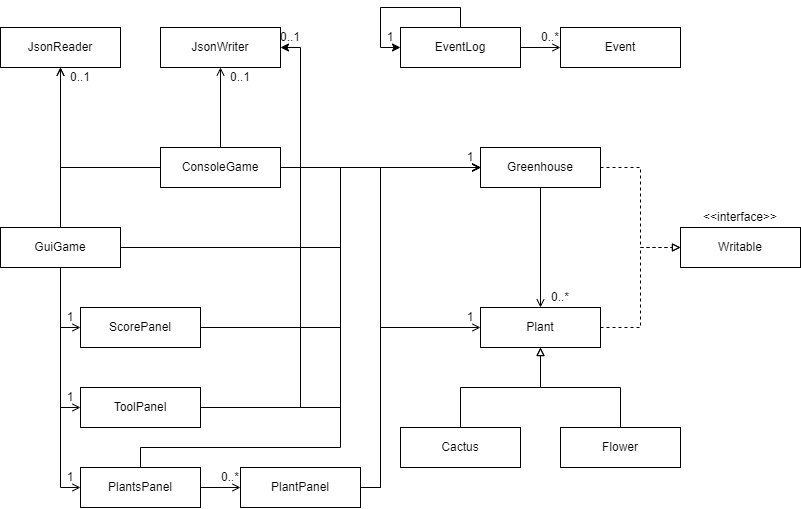

The diagram above was exported from draw.io. Its source (the exported page's mxGraphModel, read from the mxfile embedded in the PNG):
<mxGraphModel dx="1393" dy="723" grid="1" gridSize="10" guides="1" tooltips="1" connect="1" arrows="1" fold="1" page="1" pageScale="1" pageWidth="827" pageHeight="1169" math="0" shadow="0">
  <root>
    <mxCell id="WIyWlLk6GJQsqaUBKTNV-0" />
    <mxCell id="WIyWlLk6GJQsqaUBKTNV-1" parent="WIyWlLk6GJQsqaUBKTNV-0" />
    <mxCell id="1zfffqCoM4NuZ5vlyOpG-14" style="edgeStyle=orthogonalEdgeStyle;rounded=0;orthogonalLoop=1;jettySize=auto;html=1;entryX=0;entryY=0.5;entryDx=0;entryDy=0;endArrow=block;endFill=0;dashed=1;" edge="1" parent="WIyWlLk6GJQsqaUBKTNV-1" source="1zfffqCoM4NuZ5vlyOpG-0" target="1zfffqCoM4NuZ5vlyOpG-9">
      <mxGeometry relative="1" as="geometry" />
    </mxCell>
    <mxCell id="1zfffqCoM4NuZ5vlyOpG-0" value="Plant" style="rounded=0;whiteSpace=wrap;html=1;" vertex="1" parent="WIyWlLk6GJQsqaUBKTNV-1">
      <mxGeometry x="480" y="320" width="120" height="40" as="geometry" />
    </mxCell>
    <mxCell id="1zfffqCoM4NuZ5vlyOpG-3" style="edgeStyle=orthogonalEdgeStyle;rounded=0;orthogonalLoop=1;jettySize=auto;html=1;entryX=0.5;entryY=1;entryDx=0;entryDy=0;endArrow=block;endFill=0;" edge="1" parent="WIyWlLk6GJQsqaUBKTNV-1" source="1zfffqCoM4NuZ5vlyOpG-1" target="1zfffqCoM4NuZ5vlyOpG-0">
      <mxGeometry relative="1" as="geometry" />
    </mxCell>
    <mxCell id="1zfffqCoM4NuZ5vlyOpG-1" value="Cactus" style="rounded=0;whiteSpace=wrap;html=1;" vertex="1" parent="WIyWlLk6GJQsqaUBKTNV-1">
      <mxGeometry x="400" y="440" width="120" height="40" as="geometry" />
    </mxCell>
    <mxCell id="1zfffqCoM4NuZ5vlyOpG-4" style="edgeStyle=orthogonalEdgeStyle;rounded=0;orthogonalLoop=1;jettySize=auto;html=1;entryX=0.5;entryY=1;entryDx=0;entryDy=0;endArrow=block;endFill=0;" edge="1" parent="WIyWlLk6GJQsqaUBKTNV-1" source="1zfffqCoM4NuZ5vlyOpG-2" target="1zfffqCoM4NuZ5vlyOpG-0">
      <mxGeometry relative="1" as="geometry" />
    </mxCell>
    <mxCell id="1zfffqCoM4NuZ5vlyOpG-2" value="Flower" style="rounded=0;whiteSpace=wrap;html=1;" vertex="1" parent="WIyWlLk6GJQsqaUBKTNV-1">
      <mxGeometry x="560" y="440" width="120" height="40" as="geometry" />
    </mxCell>
    <mxCell id="1zfffqCoM4NuZ5vlyOpG-11" style="edgeStyle=orthogonalEdgeStyle;rounded=0;orthogonalLoop=1;jettySize=auto;html=1;entryX=0.5;entryY=0;entryDx=0;entryDy=0;endArrow=open;endFill=0;" edge="1" parent="WIyWlLk6GJQsqaUBKTNV-1" source="1zfffqCoM4NuZ5vlyOpG-5" target="1zfffqCoM4NuZ5vlyOpG-0">
      <mxGeometry relative="1" as="geometry" />
    </mxCell>
    <mxCell id="1zfffqCoM4NuZ5vlyOpG-15" style="edgeStyle=orthogonalEdgeStyle;rounded=0;orthogonalLoop=1;jettySize=auto;html=1;entryX=0;entryY=0.5;entryDx=0;entryDy=0;endArrow=block;endFill=0;dashed=1;" edge="1" parent="WIyWlLk6GJQsqaUBKTNV-1" source="1zfffqCoM4NuZ5vlyOpG-5" target="1zfffqCoM4NuZ5vlyOpG-9">
      <mxGeometry relative="1" as="geometry" />
    </mxCell>
    <mxCell id="1zfffqCoM4NuZ5vlyOpG-5" value="Greenhouse" style="rounded=0;whiteSpace=wrap;html=1;" vertex="1" parent="WIyWlLk6GJQsqaUBKTNV-1">
      <mxGeometry x="480" y="160" width="120" height="40" as="geometry" />
    </mxCell>
    <mxCell id="1zfffqCoM4NuZ5vlyOpG-8" value="0..*" style="text;html=1;strokeColor=none;fillColor=none;align=center;verticalAlign=middle;whiteSpace=wrap;rounded=0;" vertex="1" parent="WIyWlLk6GJQsqaUBKTNV-1">
      <mxGeometry x="550" y="300" width="20" height="20" as="geometry" />
    </mxCell>
    <mxCell id="1zfffqCoM4NuZ5vlyOpG-9" value="Writable" style="rounded=0;whiteSpace=wrap;html=1;" vertex="1" parent="WIyWlLk6GJQsqaUBKTNV-1">
      <mxGeometry x="680" y="240" width="120" height="40" as="geometry" />
    </mxCell>
    <mxCell id="1zfffqCoM4NuZ5vlyOpG-16" value="&amp;lt;&amp;lt;interface&amp;gt;&amp;gt;" style="text;html=1;strokeColor=none;fillColor=none;align=center;verticalAlign=middle;whiteSpace=wrap;rounded=0;" vertex="1" parent="WIyWlLk6GJQsqaUBKTNV-1">
      <mxGeometry x="680" y="220" width="120" height="20" as="geometry" />
    </mxCell>
    <mxCell id="1zfffqCoM4NuZ5vlyOpG-21" style="edgeStyle=orthogonalEdgeStyle;rounded=0;orthogonalLoop=1;jettySize=auto;html=1;entryX=0.5;entryY=1;entryDx=0;entryDy=0;endArrow=open;endFill=0;" edge="1" parent="WIyWlLk6GJQsqaUBKTNV-1" source="1zfffqCoM4NuZ5vlyOpG-17" target="1zfffqCoM4NuZ5vlyOpG-19">
      <mxGeometry relative="1" as="geometry" />
    </mxCell>
    <mxCell id="1zfffqCoM4NuZ5vlyOpG-22" style="edgeStyle=orthogonalEdgeStyle;rounded=0;orthogonalLoop=1;jettySize=auto;html=1;entryX=0.5;entryY=1;entryDx=0;entryDy=0;endArrow=open;endFill=0;" edge="1" parent="WIyWlLk6GJQsqaUBKTNV-1" source="1zfffqCoM4NuZ5vlyOpG-17" target="1zfffqCoM4NuZ5vlyOpG-18">
      <mxGeometry relative="1" as="geometry">
        <Array as="points">
          <mxPoint x="60" y="180" />
        </Array>
      </mxGeometry>
    </mxCell>
    <mxCell id="1zfffqCoM4NuZ5vlyOpG-31" style="edgeStyle=orthogonalEdgeStyle;rounded=0;orthogonalLoop=1;jettySize=auto;html=1;entryX=0;entryY=0.5;entryDx=0;entryDy=0;endArrow=open;endFill=0;" edge="1" parent="WIyWlLk6GJQsqaUBKTNV-1" source="1zfffqCoM4NuZ5vlyOpG-17" target="1zfffqCoM4NuZ5vlyOpG-5">
      <mxGeometry relative="1" as="geometry" />
    </mxCell>
    <mxCell id="1zfffqCoM4NuZ5vlyOpG-17" value="ConsoleGame" style="rounded=0;whiteSpace=wrap;html=1;" vertex="1" parent="WIyWlLk6GJQsqaUBKTNV-1">
      <mxGeometry x="160" y="160" width="120" height="40" as="geometry" />
    </mxCell>
    <mxCell id="1zfffqCoM4NuZ5vlyOpG-18" value="JsonReader" style="rounded=0;whiteSpace=wrap;html=1;" vertex="1" parent="WIyWlLk6GJQsqaUBKTNV-1">
      <mxGeometry y="40" width="120" height="40" as="geometry" />
    </mxCell>
    <mxCell id="1zfffqCoM4NuZ5vlyOpG-19" value="JsonWriter" style="rounded=0;whiteSpace=wrap;html=1;" vertex="1" parent="WIyWlLk6GJQsqaUBKTNV-1">
      <mxGeometry x="160" y="40" width="120" height="40" as="geometry" />
    </mxCell>
    <mxCell id="1zfffqCoM4NuZ5vlyOpG-23" value="0..1" style="text;html=1;strokeColor=none;fillColor=none;align=center;verticalAlign=middle;whiteSpace=wrap;rounded=0;" vertex="1" parent="WIyWlLk6GJQsqaUBKTNV-1">
      <mxGeometry x="70" y="80" width="20" height="20" as="geometry" />
    </mxCell>
    <mxCell id="1zfffqCoM4NuZ5vlyOpG-26" value="0..1" style="text;html=1;strokeColor=none;fillColor=none;align=center;verticalAlign=middle;whiteSpace=wrap;rounded=0;" vertex="1" parent="WIyWlLk6GJQsqaUBKTNV-1">
      <mxGeometry x="230" y="80" width="20" height="20" as="geometry" />
    </mxCell>
    <mxCell id="1zfffqCoM4NuZ5vlyOpG-33" style="edgeStyle=orthogonalEdgeStyle;rounded=0;orthogonalLoop=1;jettySize=auto;html=1;entryX=0;entryY=0.5;entryDx=0;entryDy=0;endArrow=open;endFill=0;" edge="1" parent="WIyWlLk6GJQsqaUBKTNV-1" source="1zfffqCoM4NuZ5vlyOpG-27" target="1zfffqCoM4NuZ5vlyOpG-5">
      <mxGeometry relative="1" as="geometry">
        <Array as="points">
          <mxPoint x="340" y="260" />
          <mxPoint x="340" y="180" />
        </Array>
      </mxGeometry>
    </mxCell>
    <mxCell id="1zfffqCoM4NuZ5vlyOpG-37" style="edgeStyle=orthogonalEdgeStyle;rounded=0;orthogonalLoop=1;jettySize=auto;html=1;entryX=0;entryY=0.5;entryDx=0;entryDy=0;endArrow=open;endFill=0;" edge="1" parent="WIyWlLk6GJQsqaUBKTNV-1" source="1zfffqCoM4NuZ5vlyOpG-27" target="1zfffqCoM4NuZ5vlyOpG-34">
      <mxGeometry relative="1" as="geometry" />
    </mxCell>
    <mxCell id="1zfffqCoM4NuZ5vlyOpG-38" style="edgeStyle=orthogonalEdgeStyle;rounded=0;orthogonalLoop=1;jettySize=auto;html=1;entryX=0;entryY=0.5;entryDx=0;entryDy=0;endArrow=open;endFill=0;" edge="1" parent="WIyWlLk6GJQsqaUBKTNV-1" source="1zfffqCoM4NuZ5vlyOpG-27" target="1zfffqCoM4NuZ5vlyOpG-35">
      <mxGeometry relative="1" as="geometry" />
    </mxCell>
    <mxCell id="1zfffqCoM4NuZ5vlyOpG-39" style="edgeStyle=orthogonalEdgeStyle;rounded=0;orthogonalLoop=1;jettySize=auto;html=1;entryX=0;entryY=0.5;entryDx=0;entryDy=0;endArrow=open;endFill=0;" edge="1" parent="WIyWlLk6GJQsqaUBKTNV-1" source="1zfffqCoM4NuZ5vlyOpG-27" target="1zfffqCoM4NuZ5vlyOpG-36">
      <mxGeometry relative="1" as="geometry" />
    </mxCell>
    <mxCell id="1zfffqCoM4NuZ5vlyOpG-65" style="edgeStyle=orthogonalEdgeStyle;rounded=0;orthogonalLoop=1;jettySize=auto;html=1;entryX=0.5;entryY=1;entryDx=0;entryDy=0;endArrow=open;endFill=0;" edge="1" parent="WIyWlLk6GJQsqaUBKTNV-1" source="1zfffqCoM4NuZ5vlyOpG-27" target="1zfffqCoM4NuZ5vlyOpG-18">
      <mxGeometry relative="1" as="geometry" />
    </mxCell>
    <mxCell id="1zfffqCoM4NuZ5vlyOpG-27" value="GuiGame" style="rounded=0;whiteSpace=wrap;html=1;" vertex="1" parent="WIyWlLk6GJQsqaUBKTNV-1">
      <mxGeometry y="240" width="120" height="40" as="geometry" />
    </mxCell>
    <mxCell id="1zfffqCoM4NuZ5vlyOpG-32" value="1" style="text;html=1;strokeColor=none;fillColor=none;align=center;verticalAlign=middle;whiteSpace=wrap;rounded=0;" vertex="1" parent="WIyWlLk6GJQsqaUBKTNV-1">
      <mxGeometry x="460" y="160" width="20" height="20" as="geometry" />
    </mxCell>
    <mxCell id="1zfffqCoM4NuZ5vlyOpG-56" style="edgeStyle=orthogonalEdgeStyle;rounded=0;orthogonalLoop=1;jettySize=auto;html=1;entryX=0;entryY=0.5;entryDx=0;entryDy=0;endArrow=open;endFill=0;" edge="1" parent="WIyWlLk6GJQsqaUBKTNV-1" source="1zfffqCoM4NuZ5vlyOpG-34" target="1zfffqCoM4NuZ5vlyOpG-5">
      <mxGeometry relative="1" as="geometry" />
    </mxCell>
    <mxCell id="1zfffqCoM4NuZ5vlyOpG-34" value="ScorePanel" style="rounded=0;whiteSpace=wrap;html=1;" vertex="1" parent="WIyWlLk6GJQsqaUBKTNV-1">
      <mxGeometry x="80" y="320" width="120" height="40" as="geometry" />
    </mxCell>
    <mxCell id="1zfffqCoM4NuZ5vlyOpG-57" style="edgeStyle=orthogonalEdgeStyle;rounded=0;orthogonalLoop=1;jettySize=auto;html=1;entryX=0;entryY=0.5;entryDx=0;entryDy=0;endArrow=open;endFill=0;" edge="1" parent="WIyWlLk6GJQsqaUBKTNV-1" source="1zfffqCoM4NuZ5vlyOpG-35" target="1zfffqCoM4NuZ5vlyOpG-5">
      <mxGeometry relative="1" as="geometry" />
    </mxCell>
    <mxCell id="1zfffqCoM4NuZ5vlyOpG-66" style="edgeStyle=orthogonalEdgeStyle;rounded=0;orthogonalLoop=1;jettySize=auto;html=1;entryX=1;entryY=0.5;entryDx=0;entryDy=0;" edge="1" parent="WIyWlLk6GJQsqaUBKTNV-1" source="1zfffqCoM4NuZ5vlyOpG-35" target="1zfffqCoM4NuZ5vlyOpG-19">
      <mxGeometry relative="1" as="geometry">
        <Array as="points">
          <mxPoint x="300" y="420" />
          <mxPoint x="300" y="60" />
        </Array>
      </mxGeometry>
    </mxCell>
    <mxCell id="1zfffqCoM4NuZ5vlyOpG-35" value="ToolPanel" style="rounded=0;whiteSpace=wrap;html=1;" vertex="1" parent="WIyWlLk6GJQsqaUBKTNV-1">
      <mxGeometry x="80" y="400" width="120" height="40" as="geometry" />
    </mxCell>
    <mxCell id="1zfffqCoM4NuZ5vlyOpG-50" style="edgeStyle=orthogonalEdgeStyle;rounded=0;orthogonalLoop=1;jettySize=auto;html=1;entryX=0;entryY=0.5;entryDx=0;entryDy=0;endArrow=open;endFill=0;" edge="1" parent="WIyWlLk6GJQsqaUBKTNV-1" source="1zfffqCoM4NuZ5vlyOpG-36" target="1zfffqCoM4NuZ5vlyOpG-47">
      <mxGeometry relative="1" as="geometry" />
    </mxCell>
    <mxCell id="1zfffqCoM4NuZ5vlyOpG-58" style="edgeStyle=orthogonalEdgeStyle;rounded=0;orthogonalLoop=1;jettySize=auto;html=1;entryX=0;entryY=0.5;entryDx=0;entryDy=0;endArrow=open;endFill=0;" edge="1" parent="WIyWlLk6GJQsqaUBKTNV-1" source="1zfffqCoM4NuZ5vlyOpG-36" target="1zfffqCoM4NuZ5vlyOpG-5">
      <mxGeometry relative="1" as="geometry">
        <Array as="points">
          <mxPoint x="140" y="460" />
          <mxPoint x="340" y="460" />
          <mxPoint x="340" y="180" />
        </Array>
      </mxGeometry>
    </mxCell>
    <mxCell id="1zfffqCoM4NuZ5vlyOpG-36" value="PlantsPanel" style="rounded=0;whiteSpace=wrap;html=1;" vertex="1" parent="WIyWlLk6GJQsqaUBKTNV-1">
      <mxGeometry x="80" y="480" width="120" height="40" as="geometry" />
    </mxCell>
    <mxCell id="1zfffqCoM4NuZ5vlyOpG-40" value="1" style="text;html=1;strokeColor=none;fillColor=none;align=center;verticalAlign=middle;whiteSpace=wrap;rounded=0;" vertex="1" parent="WIyWlLk6GJQsqaUBKTNV-1">
      <mxGeometry x="60" y="320" width="20" height="20" as="geometry" />
    </mxCell>
    <mxCell id="1zfffqCoM4NuZ5vlyOpG-41" value="1" style="text;html=1;strokeColor=none;fillColor=none;align=center;verticalAlign=middle;whiteSpace=wrap;rounded=0;" vertex="1" parent="WIyWlLk6GJQsqaUBKTNV-1">
      <mxGeometry x="60" y="400" width="20" height="20" as="geometry" />
    </mxCell>
    <mxCell id="1zfffqCoM4NuZ5vlyOpG-42" value="1" style="text;html=1;strokeColor=none;fillColor=none;align=center;verticalAlign=middle;whiteSpace=wrap;rounded=0;" vertex="1" parent="WIyWlLk6GJQsqaUBKTNV-1">
      <mxGeometry x="60" y="480" width="20" height="20" as="geometry" />
    </mxCell>
    <mxCell id="1zfffqCoM4NuZ5vlyOpG-43" value="Event" style="rounded=0;whiteSpace=wrap;html=1;" vertex="1" parent="WIyWlLk6GJQsqaUBKTNV-1">
      <mxGeometry x="560" y="40" width="120" height="40" as="geometry" />
    </mxCell>
    <mxCell id="1zfffqCoM4NuZ5vlyOpG-45" style="edgeStyle=orthogonalEdgeStyle;rounded=0;orthogonalLoop=1;jettySize=auto;html=1;entryX=0;entryY=0.5;entryDx=0;entryDy=0;endArrow=open;endFill=0;" edge="1" parent="WIyWlLk6GJQsqaUBKTNV-1" source="1zfffqCoM4NuZ5vlyOpG-44" target="1zfffqCoM4NuZ5vlyOpG-43">
      <mxGeometry relative="1" as="geometry" />
    </mxCell>
    <mxCell id="1zfffqCoM4NuZ5vlyOpG-44" value="EventLog" style="rounded=0;whiteSpace=wrap;html=1;" vertex="1" parent="WIyWlLk6GJQsqaUBKTNV-1">
      <mxGeometry x="400" y="40" width="120" height="40" as="geometry" />
    </mxCell>
    <mxCell id="1zfffqCoM4NuZ5vlyOpG-46" value="0..*" style="text;html=1;strokeColor=none;fillColor=none;align=center;verticalAlign=middle;whiteSpace=wrap;rounded=0;" vertex="1" parent="WIyWlLk6GJQsqaUBKTNV-1">
      <mxGeometry x="540" y="40" width="20" height="20" as="geometry" />
    </mxCell>
    <mxCell id="1zfffqCoM4NuZ5vlyOpG-54" style="edgeStyle=orthogonalEdgeStyle;rounded=0;orthogonalLoop=1;jettySize=auto;html=1;entryX=0;entryY=0.5;entryDx=0;entryDy=0;endArrow=open;endFill=0;" edge="1" parent="WIyWlLk6GJQsqaUBKTNV-1" source="1zfffqCoM4NuZ5vlyOpG-47" target="1zfffqCoM4NuZ5vlyOpG-0">
      <mxGeometry relative="1" as="geometry">
        <Array as="points">
          <mxPoint x="380" y="500" />
          <mxPoint x="380" y="340" />
        </Array>
      </mxGeometry>
    </mxCell>
    <mxCell id="1zfffqCoM4NuZ5vlyOpG-64" style="edgeStyle=orthogonalEdgeStyle;rounded=0;orthogonalLoop=1;jettySize=auto;html=1;entryX=0;entryY=0.5;entryDx=0;entryDy=0;endArrow=open;endFill=0;" edge="1" parent="WIyWlLk6GJQsqaUBKTNV-1" source="1zfffqCoM4NuZ5vlyOpG-47" target="1zfffqCoM4NuZ5vlyOpG-5">
      <mxGeometry relative="1" as="geometry">
        <Array as="points">
          <mxPoint x="380" y="500" />
          <mxPoint x="380" y="180" />
        </Array>
      </mxGeometry>
    </mxCell>
    <mxCell id="1zfffqCoM4NuZ5vlyOpG-47" value="PlantPanel" style="rounded=0;whiteSpace=wrap;html=1;" vertex="1" parent="WIyWlLk6GJQsqaUBKTNV-1">
      <mxGeometry x="240" y="480" width="120" height="40" as="geometry" />
    </mxCell>
    <mxCell id="1zfffqCoM4NuZ5vlyOpG-52" value="0..*" style="text;html=1;strokeColor=none;fillColor=none;align=center;verticalAlign=middle;whiteSpace=wrap;rounded=0;" vertex="1" parent="WIyWlLk6GJQsqaUBKTNV-1">
      <mxGeometry x="220" y="480" width="20" height="20" as="geometry" />
    </mxCell>
    <mxCell id="1zfffqCoM4NuZ5vlyOpG-55" value="1" style="text;html=1;strokeColor=none;fillColor=none;align=center;verticalAlign=middle;whiteSpace=wrap;rounded=0;" vertex="1" parent="WIyWlLk6GJQsqaUBKTNV-1">
      <mxGeometry x="460" y="320" width="20" height="20" as="geometry" />
    </mxCell>
    <mxCell id="1zfffqCoM4NuZ5vlyOpG-61" style="edgeStyle=orthogonalEdgeStyle;rounded=0;orthogonalLoop=1;jettySize=auto;html=1;entryX=0;entryY=0.5;entryDx=0;entryDy=0;" edge="1" parent="WIyWlLk6GJQsqaUBKTNV-1" source="1zfffqCoM4NuZ5vlyOpG-44" target="1zfffqCoM4NuZ5vlyOpG-44">
      <mxGeometry relative="1" as="geometry">
        <Array as="points">
          <mxPoint x="460" y="20" />
          <mxPoint x="380" y="20" />
          <mxPoint x="380" y="60" />
        </Array>
      </mxGeometry>
    </mxCell>
    <mxCell id="1zfffqCoM4NuZ5vlyOpG-63" value="1" style="text;html=1;strokeColor=none;fillColor=none;align=center;verticalAlign=middle;whiteSpace=wrap;rounded=0;" vertex="1" parent="WIyWlLk6GJQsqaUBKTNV-1">
      <mxGeometry x="380" y="40" width="20" height="20" as="geometry" />
    </mxCell>
    <mxCell id="1zfffqCoM4NuZ5vlyOpG-67" value="0..1" style="text;html=1;strokeColor=none;fillColor=none;align=center;verticalAlign=middle;whiteSpace=wrap;rounded=0;" vertex="1" parent="WIyWlLk6GJQsqaUBKTNV-1">
      <mxGeometry x="280" y="40" width="20" height="20" as="geometry" />
    </mxCell>
  </root>
</mxGraphModel>